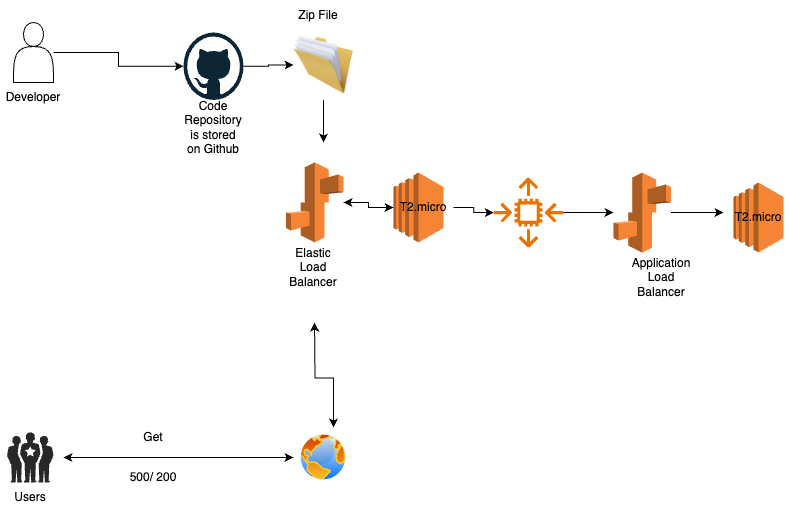

The diagram above was exported from draw.io. Its source (the exported page's mxGraphModel, read from the mxfile embedded in the PNG):
<mxGraphModel dx="1037" dy="1613" grid="1" gridSize="10" guides="1" tooltips="1" connect="1" arrows="1" fold="1" page="1" pageScale="1" pageWidth="850" pageHeight="1100" math="0" shadow="0">
  <root>
    <mxCell id="0" />
    <mxCell id="1" parent="0" />
    <mxCell id="gXcKxmjCEhi7Z7-BGoeR-4" style="edgeStyle=orthogonalEdgeStyle;rounded=0;orthogonalLoop=1;jettySize=auto;html=1;" parent="1" source="gXcKxmjCEhi7Z7-BGoeR-1" target="gXcKxmjCEhi7Z7-BGoeR-2" edge="1">
      <mxGeometry relative="1" as="geometry" />
    </mxCell>
    <mxCell id="gXcKxmjCEhi7Z7-BGoeR-1" value="" style="shape=actor;whiteSpace=wrap;html=1;" parent="1" vertex="1">
      <mxGeometry x="40" y="-60" width="40" height="60" as="geometry" />
    </mxCell>
    <mxCell id="gXcKxmjCEhi7Z7-BGoeR-5" style="edgeStyle=orthogonalEdgeStyle;rounded=0;orthogonalLoop=1;jettySize=auto;html=1;entryX=0;entryY=0.5;entryDx=0;entryDy=0;" parent="1" source="gXcKxmjCEhi7Z7-BGoeR-2" target="gXcKxmjCEhi7Z7-BGoeR-3" edge="1">
      <mxGeometry relative="1" as="geometry" />
    </mxCell>
    <mxCell id="gXcKxmjCEhi7Z7-BGoeR-2" value="" style="dashed=0;outlineConnect=0;html=1;align=center;labelPosition=center;verticalLabelPosition=bottom;verticalAlign=top;shape=mxgraph.weblogos.github" parent="1" vertex="1">
      <mxGeometry x="210" y="-50" width="60" height="67.5" as="geometry" />
    </mxCell>
    <mxCell id="gXcKxmjCEhi7Z7-BGoeR-17" style="edgeStyle=orthogonalEdgeStyle;rounded=0;orthogonalLoop=1;jettySize=auto;html=1;" parent="1" source="gXcKxmjCEhi7Z7-BGoeR-3" edge="1">
      <mxGeometry relative="1" as="geometry">
        <mxPoint x="350" y="60" as="targetPoint" />
      </mxGeometry>
    </mxCell>
    <mxCell id="gXcKxmjCEhi7Z7-BGoeR-3" value="" style="image;html=1;image=img/lib/clip_art/general/Full_Folder_128x128.png" parent="1" vertex="1">
      <mxGeometry x="320" y="-52.5" width="60" height="70" as="geometry" />
    </mxCell>
    <mxCell id="SxdhJujQ-GNk2CTliDW5-1" style="edgeStyle=orthogonalEdgeStyle;rounded=0;orthogonalLoop=1;jettySize=auto;html=1;" edge="1" parent="1" source="gXcKxmjCEhi7Z7-BGoeR-6" target="gXcKxmjCEhi7Z7-BGoeR-19">
      <mxGeometry relative="1" as="geometry" />
    </mxCell>
    <mxCell id="gXcKxmjCEhi7Z7-BGoeR-6" value="" style="outlineConnect=0;dashed=0;verticalLabelPosition=bottom;verticalAlign=top;align=center;html=1;shape=mxgraph.aws3.elastic_beanstalk;fillColor=#F58534;gradientColor=none;" parent="1" vertex="1">
      <mxGeometry x="312.5" y="80" width="57.5" height="80" as="geometry" />
    </mxCell>
    <mxCell id="gXcKxmjCEhi7Z7-BGoeR-8" value="" style="image;aspect=fixed;perimeter=ellipsePerimeter;html=1;align=center;shadow=0;dashed=0;spacingTop=3;image=img/lib/active_directory/internet_globe.svg;" parent="1" vertex="1">
      <mxGeometry x="325" y="350" width="50" height="50" as="geometry" />
    </mxCell>
    <mxCell id="gXcKxmjCEhi7Z7-BGoeR-11" style="edgeStyle=orthogonalEdgeStyle;rounded=0;orthogonalLoop=1;jettySize=auto;html=1;endArrow=classic;endFill=1;startArrow=classic;startFill=1;" parent="1" edge="1">
      <mxGeometry relative="1" as="geometry">
        <mxPoint x="320" y="375" as="targetPoint" />
        <mxPoint x="90" y="375" as="sourcePoint" />
      </mxGeometry>
    </mxCell>
    <mxCell id="gXcKxmjCEhi7Z7-BGoeR-10" value="" style="verticalLabelPosition=bottom;sketch=0;html=1;fillColor=#282828;strokeColor=none;verticalAlign=top;pointerEvents=1;align=center;shape=mxgraph.cisco_safe.people_places_things_icons.icon1;" parent="1" vertex="1">
      <mxGeometry x="33.5" y="350" width="46.5" height="50" as="geometry" />
    </mxCell>
    <mxCell id="gXcKxmjCEhi7Z7-BGoeR-14" style="edgeStyle=orthogonalEdgeStyle;rounded=0;orthogonalLoop=1;jettySize=auto;html=1;entryX=0.7;entryY=-0.1;entryDx=0;entryDy=0;entryPerimeter=0;startArrow=classic;startFill=1;" parent="1" target="gXcKxmjCEhi7Z7-BGoeR-8" edge="1">
      <mxGeometry relative="1" as="geometry">
        <mxPoint x="341" y="240" as="sourcePoint" />
      </mxGeometry>
    </mxCell>
    <mxCell id="gXcKxmjCEhi7Z7-BGoeR-16" value="" style="outlineConnect=0;dashed=0;verticalLabelPosition=bottom;verticalAlign=top;align=center;html=1;shape=mxgraph.aws3.ec2;fillColor=#F58534;gradientColor=none;" parent="1" vertex="1">
      <mxGeometry x="420" y="90" width="50" height="70" as="geometry" />
    </mxCell>
    <mxCell id="SxdhJujQ-GNk2CTliDW5-2" value="" style="edgeStyle=orthogonalEdgeStyle;rounded=0;orthogonalLoop=1;jettySize=auto;html=1;" edge="1" parent="1" source="gXcKxmjCEhi7Z7-BGoeR-19" target="gXcKxmjCEhi7Z7-BGoeR-6">
      <mxGeometry relative="1" as="geometry" />
    </mxCell>
    <mxCell id="SxdhJujQ-GNk2CTliDW5-30" style="edgeStyle=orthogonalEdgeStyle;rounded=0;orthogonalLoop=1;jettySize=auto;html=1;" edge="1" parent="1" source="gXcKxmjCEhi7Z7-BGoeR-19" target="SxdhJujQ-GNk2CTliDW5-21">
      <mxGeometry relative="1" as="geometry" />
    </mxCell>
    <mxCell id="gXcKxmjCEhi7Z7-BGoeR-19" value="T2.micro" style="text;html=1;strokeColor=none;fillColor=none;align=center;verticalAlign=middle;whiteSpace=wrap;rounded=0;" parent="1" vertex="1">
      <mxGeometry x="420" y="110" width="60" height="30" as="geometry" />
    </mxCell>
    <mxCell id="SxdhJujQ-GNk2CTliDW5-31" style="edgeStyle=orthogonalEdgeStyle;rounded=0;orthogonalLoop=1;jettySize=auto;html=1;" edge="1" parent="1" source="SxdhJujQ-GNk2CTliDW5-21" target="SxdhJujQ-GNk2CTliDW5-22">
      <mxGeometry relative="1" as="geometry" />
    </mxCell>
    <mxCell id="SxdhJujQ-GNk2CTliDW5-21" value="" style="sketch=0;outlineConnect=0;fontColor=#232F3E;gradientColor=none;fillColor=#ED7100;strokeColor=none;dashed=0;verticalLabelPosition=bottom;verticalAlign=top;align=center;html=1;fontSize=12;fontStyle=0;aspect=fixed;pointerEvents=1;shape=mxgraph.aws4.auto_scaling2;" vertex="1" parent="1">
      <mxGeometry x="520" y="95" width="70" height="70" as="geometry" />
    </mxCell>
    <mxCell id="SxdhJujQ-GNk2CTliDW5-32" style="edgeStyle=orthogonalEdgeStyle;rounded=0;orthogonalLoop=1;jettySize=auto;html=1;" edge="1" parent="1" source="SxdhJujQ-GNk2CTliDW5-22">
      <mxGeometry relative="1" as="geometry">
        <mxPoint x="750" y="130" as="targetPoint" />
      </mxGeometry>
    </mxCell>
    <mxCell id="SxdhJujQ-GNk2CTliDW5-22" value="" style="outlineConnect=0;dashed=0;verticalLabelPosition=bottom;verticalAlign=top;align=center;html=1;shape=mxgraph.aws3.elastic_beanstalk;fillColor=#F58534;gradientColor=none;" vertex="1" parent="1">
      <mxGeometry x="640" y="90" width="57.5" height="80" as="geometry" />
    </mxCell>
    <mxCell id="SxdhJujQ-GNk2CTliDW5-23" value="" style="outlineConnect=0;dashed=0;verticalLabelPosition=bottom;verticalAlign=top;align=center;html=1;shape=mxgraph.aws3.ec2;fillColor=#F58534;gradientColor=none;" vertex="1" parent="1">
      <mxGeometry x="760" y="100" width="50" height="70" as="geometry" />
    </mxCell>
    <mxCell id="SxdhJujQ-GNk2CTliDW5-24" value="T2.micro" style="text;html=1;strokeColor=none;fillColor=none;align=center;verticalAlign=middle;whiteSpace=wrap;rounded=0;" vertex="1" parent="1">
      <mxGeometry x="755" y="120" width="60" height="30" as="geometry" />
    </mxCell>
    <mxCell id="SxdhJujQ-GNk2CTliDW5-25" value="Application Load Balancer" style="text;html=1;strokeColor=none;fillColor=none;align=center;verticalAlign=middle;whiteSpace=wrap;rounded=0;" vertex="1" parent="1">
      <mxGeometry x="657.5" y="180" width="60" height="30" as="geometry" />
    </mxCell>
    <mxCell id="SxdhJujQ-GNk2CTliDW5-26" value="Elastic Load Balancer" style="text;html=1;strokeColor=none;fillColor=none;align=center;verticalAlign=middle;whiteSpace=wrap;rounded=0;" vertex="1" parent="1">
      <mxGeometry x="310" y="170" width="60" height="30" as="geometry" />
    </mxCell>
    <mxCell id="SxdhJujQ-GNk2CTliDW5-27" value="Zip File" style="text;html=1;strokeColor=none;fillColor=none;align=center;verticalAlign=middle;whiteSpace=wrap;rounded=0;" vertex="1" parent="1">
      <mxGeometry x="315" y="-82.5" width="60" height="30" as="geometry" />
    </mxCell>
    <mxCell id="SxdhJujQ-GNk2CTliDW5-28" value="Code Repository is stored on Github" style="text;html=1;strokeColor=none;fillColor=none;align=center;verticalAlign=middle;whiteSpace=wrap;rounded=0;" vertex="1" parent="1">
      <mxGeometry x="210" y="30" width="60" height="30" as="geometry" />
    </mxCell>
    <mxCell id="SxdhJujQ-GNk2CTliDW5-29" value="Developer" style="text;html=1;strokeColor=none;fillColor=none;align=center;verticalAlign=middle;whiteSpace=wrap;rounded=0;" vertex="1" parent="1">
      <mxGeometry x="30" width="60" height="30" as="geometry" />
    </mxCell>
    <mxCell id="SxdhJujQ-GNk2CTliDW5-33" value="Users" style="text;html=1;strokeColor=none;fillColor=none;align=center;verticalAlign=middle;whiteSpace=wrap;rounded=0;" vertex="1" parent="1">
      <mxGeometry x="26.75" y="400" width="60" height="30" as="geometry" />
    </mxCell>
    <mxCell id="SxdhJujQ-GNk2CTliDW5-35" value="Get" style="text;html=1;strokeColor=none;fillColor=none;align=center;verticalAlign=middle;whiteSpace=wrap;rounded=0;" vertex="1" parent="1">
      <mxGeometry x="150" y="340" width="60" height="30" as="geometry" />
    </mxCell>
    <mxCell id="SxdhJujQ-GNk2CTliDW5-36" value="500/ 200&lt;br&gt;" style="text;html=1;strokeColor=none;fillColor=none;align=center;verticalAlign=middle;whiteSpace=wrap;rounded=0;" vertex="1" parent="1">
      <mxGeometry x="150" y="380" width="60" height="30" as="geometry" />
    </mxCell>
  </root>
</mxGraphModel>